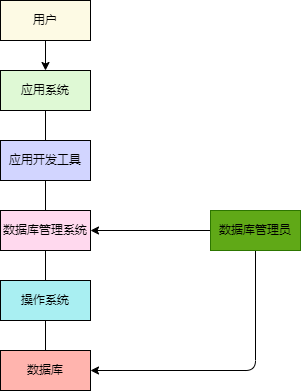

The diagram above was exported from draw.io. Its source (the exported page's mxGraphModel, read from the mxfile embedded in the PNG):
<mxGraphModel dx="1748" dy="1152" grid="1" gridSize="10" guides="1" tooltips="1" connect="1" arrows="1" fold="1" page="1" pageScale="1" pageWidth="827" pageHeight="1169" math="0" shadow="0">
  <root>
    <mxCell id="0" />
    <mxCell id="1" parent="0" />
    <mxCell id="Im40kA9vi4kZJKHxFYSh-3" value="" style="edgeStyle=none;html=1;" edge="1" parent="1" source="Im40kA9vi4kZJKHxFYSh-1" target="Im40kA9vi4kZJKHxFYSh-2">
      <mxGeometry relative="1" as="geometry" />
    </mxCell>
    <mxCell id="Im40kA9vi4kZJKHxFYSh-1" value="用户" style="rounded=0;whiteSpace=wrap;html=1;" vertex="1" parent="1">
      <mxGeometry x="150" y="200" width="90" height="40" as="geometry" />
    </mxCell>
    <mxCell id="Im40kA9vi4kZJKHxFYSh-2" value="应用系统" style="rounded=0;whiteSpace=wrap;html=1;fillColor=rgb(24, 20, 29);" vertex="1" parent="1">
      <mxGeometry x="150" y="270" width="90" height="40" as="geometry" />
    </mxCell>
    <mxCell id="Im40kA9vi4kZJKHxFYSh-4" value="" style="endArrow=none;html=1;entryX=0.5;entryY=1;entryDx=0;entryDy=0;exitX=0.5;exitY=0;exitDx=0;exitDy=0;" edge="1" parent="1" source="Im40kA9vi4kZJKHxFYSh-6" target="Im40kA9vi4kZJKHxFYSh-2">
      <mxGeometry width="50" height="50" relative="1" as="geometry">
        <mxPoint x="195" y="340" as="sourcePoint" />
        <mxPoint x="170" y="400" as="targetPoint" />
      </mxGeometry>
    </mxCell>
    <mxCell id="Im40kA9vi4kZJKHxFYSh-8" value="" style="edgeStyle=none;html=1;endArrow=none;endFill=0;" edge="1" parent="1" source="Im40kA9vi4kZJKHxFYSh-6" target="Im40kA9vi4kZJKHxFYSh-7">
      <mxGeometry relative="1" as="geometry" />
    </mxCell>
    <mxCell id="Im40kA9vi4kZJKHxFYSh-6" value="应用开发工具" style="rounded=0;whiteSpace=wrap;html=1;fillColor=rgb(24, 20, 29);" vertex="1" parent="1">
      <mxGeometry x="150" y="340" width="90" height="40" as="geometry" />
    </mxCell>
    <mxCell id="Im40kA9vi4kZJKHxFYSh-10" value="" style="edgeStyle=none;html=1;endArrow=none;endFill=0;" edge="1" parent="1" source="Im40kA9vi4kZJKHxFYSh-7" target="Im40kA9vi4kZJKHxFYSh-9">
      <mxGeometry relative="1" as="geometry" />
    </mxCell>
    <mxCell id="Im40kA9vi4kZJKHxFYSh-7" value="数据库管理系统" style="rounded=0;whiteSpace=wrap;html=1;fillColor=rgb(24, 20, 29);" vertex="1" parent="1">
      <mxGeometry x="150" y="410" width="90" height="40" as="geometry" />
    </mxCell>
    <mxCell id="Im40kA9vi4kZJKHxFYSh-12" value="" style="edgeStyle=none;html=1;endArrow=none;endFill=0;" edge="1" parent="1" source="Im40kA9vi4kZJKHxFYSh-9" target="Im40kA9vi4kZJKHxFYSh-11">
      <mxGeometry relative="1" as="geometry" />
    </mxCell>
    <mxCell id="Im40kA9vi4kZJKHxFYSh-9" value="操作系统" style="rounded=0;whiteSpace=wrap;html=1;fillColor=rgb(24, 20, 29);" vertex="1" parent="1">
      <mxGeometry x="150" y="480" width="90" height="40" as="geometry" />
    </mxCell>
    <mxCell id="Im40kA9vi4kZJKHxFYSh-11" value="数据库" style="rounded=0;whiteSpace=wrap;html=1;fillColor=#ffb4ae;fontColor=#000000;" vertex="1" parent="1">
      <mxGeometry x="150" y="550" width="90" height="40" as="geometry" />
    </mxCell>
    <mxCell id="Im40kA9vi4kZJKHxFYSh-14" style="edgeStyle=none;html=1;exitX=0;exitY=0.5;exitDx=0;exitDy=0;entryX=1;entryY=0.5;entryDx=0;entryDy=0;endArrow=classic;endFill=1;" edge="1" parent="1" source="Im40kA9vi4kZJKHxFYSh-13" target="Im40kA9vi4kZJKHxFYSh-7">
      <mxGeometry relative="1" as="geometry" />
    </mxCell>
    <mxCell id="Im40kA9vi4kZJKHxFYSh-15" style="edgeStyle=none;html=1;exitX=0.5;exitY=1;exitDx=0;exitDy=0;entryX=1;entryY=0.5;entryDx=0;entryDy=0;endArrow=classic;endFill=1;" edge="1" parent="1" source="Im40kA9vi4kZJKHxFYSh-13" target="Im40kA9vi4kZJKHxFYSh-11">
      <mxGeometry relative="1" as="geometry">
        <Array as="points">
          <mxPoint x="405" y="570" />
        </Array>
      </mxGeometry>
    </mxCell>
    <mxCell id="Im40kA9vi4kZJKHxFYSh-13" value="数据库管理员" style="rounded=0;whiteSpace=wrap;html=1;fillColor=#60a917;fontColor=#000000;strokeColor=#2D7600;" vertex="1" parent="1">
      <mxGeometry x="360" y="410" width="90" height="40" as="geometry" />
    </mxCell>
    <mxCell id="Im40kA9vi4kZJKHxFYSh-16" value="用户" style="rounded=0;whiteSpace=wrap;html=1;fillColor=#fdfae4;" vertex="1" parent="1">
      <mxGeometry x="150" y="200" width="90" height="40" as="geometry" />
    </mxCell>
    <mxCell id="Im40kA9vi4kZJKHxFYSh-17" value="应用系统" style="rounded=0;whiteSpace=wrap;html=1;fillColor=#dff9d5;" vertex="1" parent="1">
      <mxGeometry x="150" y="270" width="90" height="40" as="geometry" />
    </mxCell>
    <mxCell id="Im40kA9vi4kZJKHxFYSh-18" value="应用开发工具" style="rounded=0;whiteSpace=wrap;html=1;fillColor=#d2d5ff;" vertex="1" parent="1">
      <mxGeometry x="150" y="340" width="90" height="40" as="geometry" />
    </mxCell>
    <mxCell id="Im40kA9vi4kZJKHxFYSh-19" value="数据库管理系统" style="rounded=0;whiteSpace=wrap;html=1;fillColor=#ffd9ee;" vertex="1" parent="1">
      <mxGeometry x="150" y="410" width="90" height="40" as="geometry" />
    </mxCell>
    <mxCell id="Im40kA9vi4kZJKHxFYSh-20" value="操作系统" style="rounded=0;whiteSpace=wrap;html=1;fillColor=#a9eff2;" vertex="1" parent="1">
      <mxGeometry x="150" y="480" width="90" height="40" as="geometry" />
    </mxCell>
    <mxCell id="Im40kA9vi4kZJKHxFYSh-25" value="用户" style="rounded=0;whiteSpace=wrap;html=1;fillColor=#fdfae4;" vertex="1" parent="1">
      <mxGeometry x="150" y="200" width="90" height="40" as="geometry" />
    </mxCell>
    <mxCell id="Im40kA9vi4kZJKHxFYSh-26" value="应用系统" style="rounded=0;whiteSpace=wrap;html=1;fillColor=#dff9d5;" vertex="1" parent="1">
      <mxGeometry x="150" y="270" width="90" height="40" as="geometry" />
    </mxCell>
    <mxCell id="Im40kA9vi4kZJKHxFYSh-27" value="用户" style="rounded=0;whiteSpace=wrap;html=1;fillColor=#fdfae4;" vertex="1" parent="1">
      <mxGeometry x="150" y="200" width="90" height="40" as="geometry" />
    </mxCell>
    <mxCell id="Im40kA9vi4kZJKHxFYSh-28" value="应用系统" style="rounded=0;whiteSpace=wrap;html=1;fillColor=#dff9d5;" vertex="1" parent="1">
      <mxGeometry x="150" y="270" width="90" height="40" as="geometry" />
    </mxCell>
    <mxCell id="Im40kA9vi4kZJKHxFYSh-29" value="用户" style="rounded=0;whiteSpace=wrap;html=1;fillColor=#fdfae4;" vertex="1" parent="1">
      <mxGeometry x="150" y="200" width="90" height="40" as="geometry" />
    </mxCell>
    <mxCell id="Im40kA9vi4kZJKHxFYSh-30" value="应用系统" style="rounded=0;whiteSpace=wrap;html=1;fillColor=#dff9d5;" vertex="1" parent="1">
      <mxGeometry x="150" y="270" width="90" height="40" as="geometry" />
    </mxCell>
    <mxCell id="Im40kA9vi4kZJKHxFYSh-31" value="用户" style="rounded=0;whiteSpace=wrap;html=1;fillColor=#fdfae4;" vertex="1" parent="1">
      <mxGeometry x="150" y="200" width="90" height="40" as="geometry" />
    </mxCell>
    <mxCell id="Im40kA9vi4kZJKHxFYSh-32" value="应用系统" style="rounded=0;whiteSpace=wrap;html=1;fillColor=#dff9d5;" vertex="1" parent="1">
      <mxGeometry x="150" y="270" width="90" height="40" as="geometry" />
    </mxCell>
    <mxCell id="Im40kA9vi4kZJKHxFYSh-33" value="应用开发工具" style="rounded=0;whiteSpace=wrap;html=1;fillColor=#d2d5ff;" vertex="1" parent="1">
      <mxGeometry x="150" y="340" width="90" height="40" as="geometry" />
    </mxCell>
    <mxCell id="Im40kA9vi4kZJKHxFYSh-34" value="用户" style="rounded=0;whiteSpace=wrap;html=1;fillColor=#fdfae4;fontColor=#000000;" vertex="1" parent="1">
      <mxGeometry x="150" y="200" width="90" height="40" as="geometry" />
    </mxCell>
    <mxCell id="Im40kA9vi4kZJKHxFYSh-35" value="应用系统" style="rounded=0;whiteSpace=wrap;html=1;fillColor=#dff9d5;fontColor=#000000;" vertex="1" parent="1">
      <mxGeometry x="150" y="270" width="90" height="40" as="geometry" />
    </mxCell>
    <mxCell id="Im40kA9vi4kZJKHxFYSh-36" value="应用开发工具" style="rounded=0;whiteSpace=wrap;html=1;fillColor=#d2d5ff;fontColor=#000000;" vertex="1" parent="1">
      <mxGeometry x="150" y="340" width="90" height="40" as="geometry" />
    </mxCell>
    <mxCell id="Im40kA9vi4kZJKHxFYSh-37" value="数据库管理系统" style="rounded=0;whiteSpace=wrap;html=1;fillColor=#ffd9ee;fontColor=#000000;" vertex="1" parent="1">
      <mxGeometry x="150" y="410" width="90" height="40" as="geometry" />
    </mxCell>
    <mxCell id="Im40kA9vi4kZJKHxFYSh-38" value="操作系统" style="rounded=0;whiteSpace=wrap;html=1;fillColor=#a9eff2;fontColor=#000000;" vertex="1" parent="1">
      <mxGeometry x="150" y="480" width="90" height="40" as="geometry" />
    </mxCell>
  </root>
</mxGraphModel>